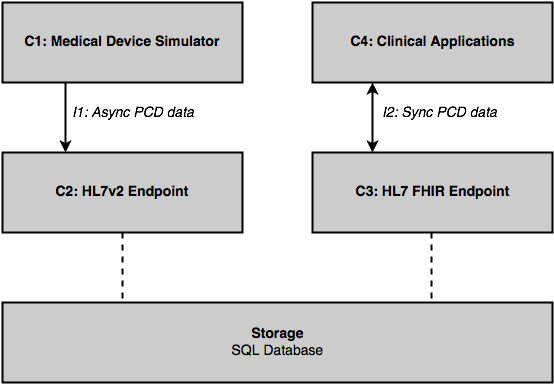

The diagram above was exported from draw.io. Its source (the exported page's mxGraphModel, read from the mxfile embedded in the PNG):
<mxGraphModel dx="655" dy="719" grid="1" gridSize="10" guides="1" tooltips="1" connect="1" arrows="1" fold="1" page="1" pageScale="1" pageWidth="1169" pageHeight="826" background="#ffffff" math="0" shadow="0">
  <root>
    <mxCell id="0" />
    <mxCell id="1" parent="0" />
    <mxCell id="4" value="&lt;b&gt;C1: Medical Device Simulator&lt;/b&gt;&lt;br&gt;" style="whiteSpace=wrap;html=1;align=center;strokeWidth=2;fillColor=#CCCCCC;fontSize=14;" vertex="1" parent="1">
      <mxGeometry x="10" y="10" width="240" height="80" as="geometry" />
    </mxCell>
    <mxCell id="11" value="I2: Sync PCD data" style="edgeStyle=orthogonalEdgeStyle;rounded=0;html=1;exitX=0.25;exitY=1;entryX=0.25;entryY=0;startArrow=classic;startFill=1;endArrow=classic;endFill=1;jettySize=auto;orthogonalLoop=1;fontSize=14;strokeWidth=2;labelPosition=right;verticalLabelPosition=middle;align=left;verticalAlign=middle;fontStyle=2;labelBackgroundColor=none;" edge="1" parent="1" source="5" target="7">
      <mxGeometry x="-0.1429" y="10" relative="1" as="geometry">
        <mxPoint as="offset" />
      </mxGeometry>
    </mxCell>
    <mxCell id="5" value="&lt;b&gt;C4: Clinical Applications&lt;/b&gt;&lt;br&gt;" style="whiteSpace=wrap;html=1;align=center;strokeWidth=2;fillColor=#CCCCCC;fontSize=14;" vertex="1" parent="1">
      <mxGeometry x="320" y="10" width="240" height="80" as="geometry" />
    </mxCell>
    <mxCell id="13" style="edgeStyle=orthogonalEdgeStyle;rounded=0;html=0;exitX=0.5;exitY=1;entryX=0.218;entryY=-0.025;entryPerimeter=0;startArrow=none;startFill=0;endArrow=none;endFill=0;endSize=6;jettySize=auto;orthogonalLoop=1;strokeWidth=2;fontSize=14;dashed=1;" edge="1" parent="1" source="6" target="9">
      <mxGeometry relative="1" as="geometry" />
    </mxCell>
    <mxCell id="6" value="&lt;b&gt;C2: HL7v2 Endpoint&lt;/b&gt;&lt;br&gt;" style="whiteSpace=wrap;html=1;align=center;strokeWidth=2;fillColor=#CCCCCC;fontSize=14;" vertex="1" parent="1">
      <mxGeometry x="10" y="160" width="240" height="80" as="geometry" />
    </mxCell>
    <mxCell id="7" value="&lt;b&gt;C3: HL7 FHIR Endpoint&lt;/b&gt;&lt;br&gt;" style="whiteSpace=wrap;html=1;align=center;strokeWidth=2;fillColor=#CCCCCC;fontSize=14;" vertex="1" parent="1">
      <mxGeometry x="320" y="160" width="240" height="80" as="geometry" />
    </mxCell>
    <mxCell id="9" value="&lt;b&gt;Storage&lt;/b&gt;&lt;br&gt;SQL Database&lt;br&gt;" style="whiteSpace=wrap;html=1;align=center;strokeWidth=2;fillColor=#CCCCCC;fontSize=14;" vertex="1" parent="1">
      <mxGeometry x="10" y="310" width="550" height="80" as="geometry" />
    </mxCell>
    <mxCell id="10" value="I1: Async PCD data&lt;br&gt;" style="endArrow=none;startArrow=classic;html=1;fontSize=14;exitX=0.25;exitY=0;entryX=0.25;entryY=1;endFill=0;endSize=6;strokeWidth=2;labelPosition=right;verticalLabelPosition=middle;align=left;verticalAlign=middle;spacingRight=0;spacing=0;fontStyle=2;labelBackgroundColor=none;" edge="1" parent="1">
      <mxGeometry x="0.1429" y="-7" width="50" height="50" relative="1" as="geometry">
        <mxPoint x="73" y="160" as="sourcePoint" />
        <mxPoint x="73" y="90" as="targetPoint" />
        <mxPoint as="offset" />
      </mxGeometry>
    </mxCell>
    <mxCell id="14" style="edgeStyle=orthogonalEdgeStyle;rounded=0;html=0;exitX=0.5;exitY=1;entryX=0.218;entryY=-0.025;entryPerimeter=0;startArrow=none;startFill=0;endArrow=none;endFill=0;endSize=6;jettySize=auto;orthogonalLoop=1;strokeWidth=2;fontSize=14;dashed=1;" edge="1" parent="1">
      <mxGeometry x="439" y="240" as="geometry">
        <mxPoint x="439" y="240" as="sourcePoint" />
        <mxPoint x="439" y="308" as="targetPoint" />
      </mxGeometry>
    </mxCell>
  </root>
</mxGraphModel>